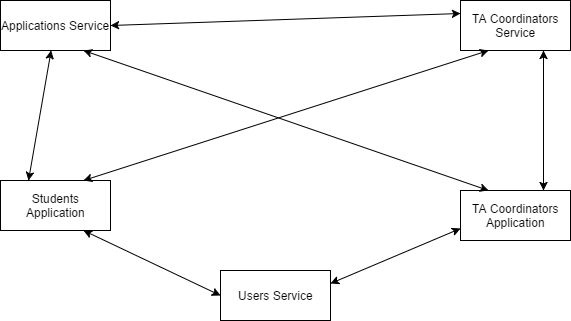

The diagram above was exported from draw.io. Its source (the exported page's mxGraphModel, read from the mxfile embedded in the PNG):
<mxGraphModel dx="1040" dy="473" grid="1" gridSize="10" guides="1" tooltips="1" connect="1" arrows="1" fold="1" page="1" pageScale="1" pageWidth="850" pageHeight="1100" background="#ffffff" math="0" shadow="0">
  <root>
    <mxCell id="0" />
    <mxCell id="1" parent="0" />
    <object label="Applications Service" id="7">
      <mxCell style="html=1;" vertex="1" parent="1">
        <mxGeometry x="90" y="130" width="110" height="50" as="geometry" />
      </mxCell>
    </object>
    <mxCell id="8" value="TA Coordinators&lt;br&gt;Service" style="html=1;" vertex="1" parent="1">
      <mxGeometry x="550" y="130" width="110" height="50" as="geometry" />
    </mxCell>
    <mxCell id="9" value="Users Service" style="html=1;" vertex="1" parent="1">
      <mxGeometry x="310" y="400" width="110" height="50" as="geometry" />
    </mxCell>
    <mxCell id="10" value="Students&lt;br&gt;Application" style="html=1;" vertex="1" parent="1">
      <mxGeometry x="90" y="310" width="110" height="50" as="geometry" />
    </mxCell>
    <mxCell id="11" value="TA Coordinators&lt;br&gt;Application" style="html=1;" vertex="1" parent="1">
      <mxGeometry x="550" y="320" width="110" height="50" as="geometry" />
    </mxCell>
    <mxCell id="12" value="" style="endArrow=classic;startArrow=classic;html=1;exitX=0.25;exitY=0;" edge="1" parent="1" source="10" target="7">
      <mxGeometry width="50" height="50" relative="1" as="geometry">
        <mxPoint x="110" y="275" as="sourcePoint" />
        <mxPoint x="110" y="210" as="targetPoint" />
        <Array as="points" />
      </mxGeometry>
    </mxCell>
    <mxCell id="16" value="" style="endArrow=classic;startArrow=classic;html=1;entryX=0;entryY=0.5;exitX=0.75;exitY=1;" edge="1" parent="1" source="10" target="9">
      <mxGeometry width="50" height="50" relative="1" as="geometry">
        <mxPoint x="90" y="520" as="sourcePoint" />
        <mxPoint x="140" y="470" as="targetPoint" />
      </mxGeometry>
    </mxCell>
    <mxCell id="17" value="" style="endArrow=classic;startArrow=classic;html=1;exitX=1;exitY=0.25;entryX=0;entryY=0.75;" edge="1" parent="1" source="9" target="11">
      <mxGeometry width="50" height="50" relative="1" as="geometry">
        <mxPoint x="490" y="440" as="sourcePoint" />
        <mxPoint x="540" y="390" as="targetPoint" />
      </mxGeometry>
    </mxCell>
    <mxCell id="18" value="" style="endArrow=classic;startArrow=classic;html=1;exitX=0.75;exitY=0;entryX=0.75;entryY=1;" edge="1" parent="1" source="11" target="8">
      <mxGeometry width="50" height="50" relative="1" as="geometry">
        <mxPoint x="605" y="270" as="sourcePoint" />
        <mxPoint x="655" y="220" as="targetPoint" />
      </mxGeometry>
    </mxCell>
    <mxCell id="19" value="" style="endArrow=classic;startArrow=classic;html=1;exitX=0.75;exitY=0;entryX=0.25;entryY=1;" edge="1" parent="1" source="10" target="8">
      <mxGeometry width="50" height="50" relative="1" as="geometry">
        <mxPoint x="280" y="270" as="sourcePoint" />
        <mxPoint x="330" y="220" as="targetPoint" />
      </mxGeometry>
    </mxCell>
    <mxCell id="20" value="" style="endArrow=classic;startArrow=classic;html=1;entryX=0.75;entryY=1;exitX=0.25;exitY=0;" edge="1" parent="1" source="11" target="7">
      <mxGeometry width="50" height="50" relative="1" as="geometry">
        <mxPoint x="330" y="270" as="sourcePoint" />
        <mxPoint x="380" y="220" as="targetPoint" />
      </mxGeometry>
    </mxCell>
    <mxCell id="21" value="" style="endArrow=classic;startArrow=classic;html=1;exitX=1;exitY=0.5;entryX=0;entryY=0.25;" edge="1" parent="1" source="7" target="8">
      <mxGeometry width="50" height="50" relative="1" as="geometry">
        <mxPoint x="330" y="190" as="sourcePoint" />
        <mxPoint x="380" y="140" as="targetPoint" />
      </mxGeometry>
    </mxCell>
  </root>
</mxGraphModel>